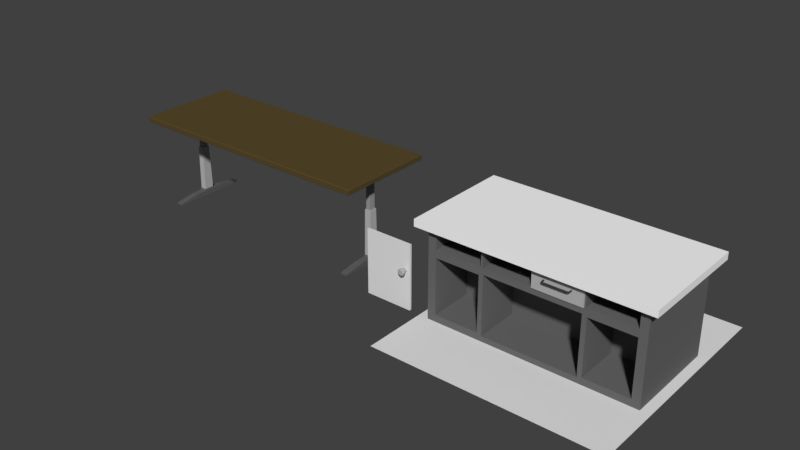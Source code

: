 # Source: Furniture.blend  (saved by Blender 2.78.0; exported with 4.5.12 LTS)
import bpy
from mathutils import Matrix  # noqa: F401  (used for matrix-valued properties, if any)

bpy.ops.wm.read_factory_settings(use_empty=True)
scene = bpy.context.scene
scene.name = 'Scene'

# ---- collections
col_collection_1 = bpy.data.collections.new('Collection 1'); scene.collection.children.link(col_collection_1)

# ---- materials (node trees are filled in below, after node groups)
mat_drawerinteriormat = bpy.data.materials.new('DrawerInteriorMat')
mat_drawerinteriormat.alpha_threshold = 0.0
mat_drawerinteriormat.use_transparent_shadow = False
mat_drawerinteriormat.roughness = 0.5
mat_drawerexteriormat = bpy.data.materials.new('DrawerExteriorMat')
mat_drawerexteriormat.alpha_threshold = 0.0
mat_drawerexteriormat.use_transparent_shadow = False
mat_drawerexteriormat.diffuse_color = (0.448, 0.448, 0.448, 1.0)
mat_drawerexteriormat.roughness = 0.5
mat_drawerhandlemat = bpy.data.materials.new('DrawerHandleMat')
mat_drawerhandlemat.alpha_threshold = 0.0
mat_drawerhandlemat.use_transparent_shadow = False
mat_drawerhandlemat.diffuse_color = (0.04696, 0.04696, 0.04696, 1.0)
mat_drawerhandlemat.roughness = 0.5
mat_cabinetdoormat = bpy.data.materials.new('CabinetDoorMat')
mat_cabinetdoormat.alpha_threshold = 0.0
mat_cabinetdoormat.use_transparent_shadow = False
mat_cabinetdoormat.roughness = 0.5
mat_cabinethandlemat = bpy.data.materials.new('CabinetHandleMat')
mat_cabinethandlemat.alpha_threshold = 0.0
mat_cabinethandlemat.use_transparent_shadow = False
mat_cabinethandlemat.diffuse_color = (0.4575, 0.4575, 0.4575, 1.0)
mat_cabinethandlemat.roughness = 0.5
mat_labtabletopmat = bpy.data.materials.new('LabTableTopMat')
mat_labtabletopmat.alpha_threshold = 0.0
mat_labtabletopmat.use_transparent_shadow = False
mat_labtabletopmat.diffuse_color = (0.9849, 0.9849, 0.9849, 1.0)
mat_labtabletopmat.roughness = 0.5
mat_labtabletopmat.specular_intensity = 0.0625
mat_labtablebottommat = bpy.data.materials.new('LabTableBottomMat')
mat_labtablebottommat.alpha_threshold = 0.0
mat_labtablebottommat.use_transparent_shadow = False
mat_labtablebottommat.diffuse_color = (0.1424, 0.1424, 0.1424, 1.0)
mat_labtablebottommat.roughness = 0.5
mat_tablelegbasemat = bpy.data.materials.new('TableLegBaseMat')
mat_tablelegbasemat.alpha_threshold = 0.0
mat_tablelegbasemat.use_transparent_shadow = False
mat_tablelegbasemat.diffuse_color = (0.477, 0.477, 0.477, 1.0)
mat_tablelegbasemat.roughness = 0.5
mat_tableleffeetmat = bpy.data.materials.new('TableLefFeetMat')
mat_tableleffeetmat.alpha_threshold = 0.0
mat_tableleffeetmat.use_transparent_shadow = False
mat_tableleffeetmat.diffuse_color = (0.1193, 0.1193, 0.1193, 1.0)
mat_tableleffeetmat.roughness = 0.5
mat_tabletopmat = bpy.data.materials.new('TabletopMat')
mat_tabletopmat.alpha_threshold = 0.0
mat_tabletopmat.use_transparent_shadow = False
mat_tabletopmat.diffuse_color = (0.0985, 0.06835, 0.02443, 1.0)
mat_tabletopmat.roughness = 0.5
mat_tablemetalbarmat = bpy.data.materials.new('TableMetalBarMat')
mat_tablemetalbarmat.alpha_threshold = 0.0
mat_tablemetalbarmat.use_transparent_shadow = False
mat_tablemetalbarmat.diffuse_color = (0.3264, 0.3264, 0.3264, 1.0)
mat_tablemetalbarmat.roughness = 0.5
mat_material = bpy.data.materials.new('Material')
mat_material.alpha_threshold = 0.0
mat_material.use_transparent_shadow = False
mat_material.roughness = 0.5
mat_material.line_color = (0.0, 0.0, 0.0, 1.0)

# ---- material node trees

# ---- world
world_world = bpy.data.worlds.new('World'); scene.world = world_world
world_world.color = (0.05088, 0.05088, 0.05088)
world_world.use_sun_shadow = False
world_world.sun_shadow_jitter_overblur = 0.0
world_world.cycles.sampling_method = 'MANUAL'

# ---- meshes
me_cube_006 = bpy.data.meshes.new('Cube.006')
me_cube_006.from_pydata([(0.2043, -0.351, -0.005503), (0.2043, -0.351, 0.1315), (0.2043, 0.006437, -0.005503), (0.2043, 0.006437, 0.1315), (0.2043, -0.3643, -0.005503), (0.2043, -0.3643, 0.1315), (0.2043, -0.351, 0.1418), (0.2043, -0.3643, 0.1418), (0.2123, -0.351, -0.005503), (0.2123, -0.351, 0.1315), (0.2123, -0.3643, -0.005503), (0.2123, -0.3643, 0.1315), (0.2123, -0.351, 0.1418), (0.2123, -0.3643, 0.1418), (0.1925, -0.3394, 0.1315), (0.1925, -0.005178, 0.1315), (0.1925, -0.3394, 0.00301), (0.1925, -0.005178, 0.00301), (0.1109, -0.3828, 0.0863), (0.1109, -0.3612, 0.0863), (0.1153, -0.3828, 0.08814), (0.1153, -0.3612, 0.08814), (0.1171, -0.3828, 0.09257), (0.1171, -0.3612, 0.09257), (0.1153, -0.3828, 0.097), (0.1153, -0.3612, 0.097), (0.1109, -0.3828, 0.09884), (0.1109, -0.3612, 0.09884), (0.1064, -0.3828, 0.097), (0.1064, -0.3612, 0.097), (0.1046, -0.3828, 0.09257), (0.1046, -0.3612, 0.09257), (0.1064, -0.3828, 0.08814), (0.1064, -0.3612, 0.08814), (0.09847, -0.3996, 0.0863), (0.09847, -0.4041, 0.08814), (0.09847, -0.4059, 0.09257), (0.09847, -0.4041, 0.097), (0.09847, -0.3996, 0.09884), (0.09847, -0.3952, 0.097), (0.09847, -0.3934, 0.09257), (0.09847, -0.3952, 0.08814), (0.1102, -0.3907, 0.09884), (0.1146, -0.3922, 0.097), (0.1061, -0.3893, 0.08814), (0.1044, -0.3887, 0.09257), (0.1164, -0.3928, 0.09257), (0.1146, -0.3922, 0.08814), (0.1061, -0.3893, 0.097), (0.1102, -0.3907, 0.0863), (0.1061, -0.3975, 0.09884), (0.1037, -0.3936, 0.08814), (0.1093, -0.4029, 0.09257), (0.1037, -0.3936, 0.097), (0.1061, -0.3975, 0.0863), (0.1084, -0.4013, 0.097), (0.1027, -0.3921, 0.09257), (0.1084, -0.4013, 0.08814), (-0.2043, -0.351, -0.005503), (-0.2043, -0.351, 0.1315), (-0.2043, 0.006437, -0.005503), (-0.2043, 0.006437, 0.1315), (-0.2043, -0.3643, -0.005503), (-0.2043, -0.3643, 0.1315), (-0.2043, -0.351, 0.1418), (-0.2043, -0.3643, 0.1418), (-0.2123, -0.351, -0.005503), (-0.2123, -0.351, 0.1315), (-0.2123, -0.3643, -0.005503), (-0.2123, -0.3643, 0.1315), (-0.2123, -0.351, 0.1418), (-0.2123, -0.3643, 0.1418), (-0.1925, -0.3394, 0.1315), (-0.1925, -0.005178, 0.1315), (-0.1925, -0.3394, 0.00301), (-0.1925, -0.005178, 0.00301), (-0.1109, -0.3828, 0.0863), (-0.1109, -0.3612, 0.0863), (-0.1153, -0.3828, 0.08814), (-0.1153, -0.3612, 0.08814), (-0.1171, -0.3828, 0.09257), (-0.1171, -0.3612, 0.09257), (-0.1153, -0.3828, 0.097), (-0.1153, -0.3612, 0.097), (-0.1109, -0.3828, 0.09884), (-0.1109, -0.3612, 0.09884), (-0.1064, -0.3828, 0.097), (-0.1064, -0.3612, 0.097), (-0.1046, -0.3828, 0.09257), (-0.1046, -0.3612, 0.09257), (-0.1064, -0.3828, 0.08814), (-0.1064, -0.3612, 0.08814), (-0.09847, -0.3996, 0.0863), (-0.09847, -0.4041, 0.08814), (-0.09847, -0.4059, 0.09257), (-0.09847, -0.4041, 0.097), (-0.09847, -0.3996, 0.09884), (-0.09847, -0.3952, 0.097), (-0.09847, -0.3934, 0.09257), (-0.09847, -0.3952, 0.08814), (-0.1102, -0.3907, 0.09884), (-0.1146, -0.3922, 0.097), (-0.1061, -0.3893, 0.08814), (-0.1044, -0.3887, 0.09257), (-0.1164, -0.3928, 0.09257), (-0.1146, -0.3922, 0.08814), (-0.1061, -0.3893, 0.097), (-0.1102, -0.3907, 0.0863), (-0.1061, -0.3975, 0.09884), (-0.1037, -0.3936, 0.08814), (-0.1093, -0.4029, 0.09257), (-0.1037, -0.3936, 0.097), (-0.1061, -0.3975, 0.0863), (-0.1084, -0.4013, 0.097), (-0.1027, -0.3921, 0.09257), (-0.1084, -0.4013, 0.08814)], [], [(61, 73, 15, 3), (2, 3, 1, 0), (2, 60, 61, 3), (62, 4, 5, 63), (6, 7, 13, 12), (7, 5, 11, 13), (64, 65, 7, 6), (7, 65, 63, 5), (4, 62, 58, 0), (0, 58, 60, 2), (14, 72, 59, 1), (11, 9, 12, 13), (8, 9, 11, 10), (4, 0, 8, 10), (5, 4, 10, 11), (0, 1, 9, 8), (1, 6, 12, 9), (73, 75, 17, 15), (1, 3, 15, 14), (75, 74, 16, 17), (16, 74, 72, 14), (92, 34, 35, 93), (14, 15, 17, 16), (18, 19, 21, 20), (20, 21, 23, 22), (22, 23, 25, 24), (24, 25, 27, 26), (26, 27, 29, 28), (28, 29, 31, 30), (30, 31, 33, 32), (32, 33, 19, 18), (55, 50, 38, 37), (56, 51, 41, 40), (57, 52, 36, 35), (50, 53, 39, 38), (51, 54, 34, 41), (54, 57, 35, 34), (52, 55, 37, 36), (53, 56, 40, 39), (99, 41, 34, 92), (97, 39, 40, 98), (95, 37, 38, 96), (93, 35, 36, 94), (98, 40, 41, 99), (96, 38, 39, 97), (94, 36, 37, 95), (28, 30, 45, 48), (22, 24, 43, 46), (18, 20, 47, 49), (32, 18, 49, 44), (26, 28, 48, 42), (20, 22, 46, 47), (30, 32, 44, 45), (24, 26, 42, 43), (48, 45, 56, 53), (46, 43, 55, 52), (49, 47, 57, 54), (44, 49, 54, 51), (42, 48, 53, 50), (47, 46, 52, 57), (45, 44, 51, 56), (43, 42, 50, 55), (60, 58, 59, 61), (64, 70, 71, 65), (65, 71, 69, 63), (69, 71, 70, 67), (66, 68, 69, 67), (62, 68, 66, 58), (63, 69, 68, 62), (58, 66, 67, 59), (59, 67, 70, 64), (59, 72, 73, 61), (72, 74, 75, 73), (76, 78, 79, 77), (78, 80, 81, 79), (80, 82, 83, 81), (82, 84, 85, 83), (84, 86, 87, 85), (86, 88, 89, 87), (88, 90, 91, 89), (90, 76, 77, 91), (113, 95, 96, 108), (114, 98, 99, 109), (115, 93, 94, 110), (108, 96, 97, 111), (109, 99, 92, 112), (112, 92, 93, 115), (110, 94, 95, 113), (111, 97, 98, 114), (86, 106, 103, 88), (80, 104, 101, 82), (76, 107, 105, 78), (90, 102, 107, 76), (84, 100, 106, 86), (78, 105, 104, 80), (88, 103, 102, 90), (82, 101, 100, 84), (106, 111, 114, 103), (104, 110, 113, 101), (107, 112, 115, 105), (102, 109, 112, 107), (100, 108, 111, 106), (105, 115, 110, 104), (103, 114, 109, 102), (101, 113, 108, 100), (59, 64, 6, 1)])
me_cube_006.polygons.foreach_set('material_index', [0, 0, 0, 1, 1, 1, 1, 1, 1, 0, 0, 1, 1, 1, 1, 1, 1, 0, 0, 0, 0, 2, 0, 2, 2, 2, 2, 2, 2, 2, 2, 2, 2, 2, 2, 2, 2, 2, 2, 2, 2, 2, 2, 2, 2, 2, 2, 2, 2, 2, 2, 2, 2, 2, 2, 2, 2, 2, 2, 2, 2, 2, 0, 1, 1, 1, 1, 1, 1, 1, 1, 0, 0, 2, 2, 2, 2, 2, 2, 2, 2, 2, 2, 2, 2, 2, 2, 2, 2, 2, 2, 2, 2, 2, 2, 2, 2, 2, 2, 2, 2, 2, 2, 2, 2, 1])
me_cube_006.materials.append(mat_drawerinteriormat)
me_cube_006.materials.append(mat_drawerexteriormat)
me_cube_006.materials.append(mat_drawerhandlemat)
me_cube_006.use_remesh_preserve_volume = False
me_cube_006.use_remesh_preserve_attributes = False
me_cube_006.use_mirror_vertex_groups = False
me_cube_006.update()
me_cube_004 = bpy.data.meshes.new('Cube.004')
me_cube_004.from_pydata([(0.0009462, -0.01003, -0.0007624), (0.0009462, -0.01003, 0.5735), (0.0009462, 0.01062, -0.0007624), (0.0009462, 0.01062, 0.5735), (0.4246, -0.01003, -0.0007624), (0.4246, -0.01003, 0.5735), (0.4246, 0.01062, -0.0007624), (0.4246, 0.01062, 0.5735), (0.38, -0.04867, 0.3148), (0.38, -0.04668, 0.3267), (0.38, -0.007615, 0.3267), (0.393, -0.04668, 0.3322), (0.393, -0.007615, 0.3322), (0.3984, -0.04668, 0.3452), (0.3984, -0.007615, 0.3452), (0.393, -0.04668, 0.3582), (0.393, -0.007615, 0.3582), (0.38, -0.04668, 0.3637), (0.38, -0.007615, 0.3637), (0.3669, -0.04668, 0.3582), (0.3669, -0.007615, 0.3582), (0.3615, -0.04668, 0.3452), (0.3615, -0.007615, 0.3452), (0.3669, -0.04668, 0.3322), (0.3669, -0.007615, 0.3322), (0.4015, -0.04867, 0.3237), (0.4104, -0.04867, 0.3452), (0.4015, -0.04867, 0.3667), (0.38, -0.04867, 0.3756), (0.3585, -0.04867, 0.3667), (0.3496, -0.04867, 0.3452), (0.3585, -0.04867, 0.3237), (0.38, -0.06489, 0.3148), (0.4015, -0.06489, 0.3237), (0.4104, -0.06489, 0.3452), (0.4015, -0.06489, 0.3667), (0.38, -0.06489, 0.3756), (0.3585, -0.06489, 0.3667), (0.3496, -0.06489, 0.3452), (0.3585, -0.06489, 0.3237), (0.38, -0.06959, 0.322), (0.3964, -0.06959, 0.3288), (0.4032, -0.06959, 0.3452), (0.3964, -0.06959, 0.3616), (0.38, -0.06959, 0.3684), (0.3636, -0.06959, 0.3616), (0.3568, -0.06959, 0.3452), (0.3636, -0.06959, 0.3288), (0.38, -0.06959, 0.3452)], [], [(0, 1, 3, 2), (2, 3, 7, 6), (6, 7, 5, 4), (4, 5, 1, 0), (2, 6, 4, 0), (7, 3, 1, 5), (13, 15, 27, 26), (9, 10, 12, 11), (11, 13, 26, 25), (11, 12, 14, 13), (15, 17, 28, 27), (13, 14, 16, 15), (17, 19, 29, 28), (15, 16, 18, 17), (23, 9, 8, 31), (17, 18, 20, 19), (19, 21, 30, 29), (19, 20, 22, 21), (21, 23, 31, 30), (21, 22, 24, 23), (9, 11, 25, 8), (23, 24, 10, 9), (27, 28, 36, 35), (30, 31, 39, 38), (28, 29, 37, 36), (29, 30, 38, 37), (8, 25, 33, 32), (25, 26, 34, 33), (31, 8, 32, 39), (26, 27, 35, 34), (32, 33, 41, 40), (34, 35, 43, 42), (36, 37, 45, 44), (38, 39, 47, 46), (33, 34, 42, 41), (35, 36, 44, 43), (37, 38, 46, 45), (39, 32, 40, 47), (43, 44, 48), (45, 46, 48), (47, 40, 48), (40, 41, 48), (42, 43, 48), (44, 45, 48), (46, 47, 48), (41, 42, 48)])
me_cube_004.polygons.foreach_set('material_index', [0, 0, 0, 0, 0, 0, 1, 1, 1, 1, 1, 1, 1, 1, 1, 1, 1, 1, 1, 1, 1, 1, 1, 1, 1, 1, 1, 1, 1, 1, 1, 1, 1, 1, 1, 1, 1, 1, 1, 1, 1, 1, 1, 1, 1, 1])
me_cube_004.materials.append(mat_cabinetdoormat)
me_cube_004.materials.append(mat_cabinethandlemat)
me_cube_004.use_remesh_preserve_volume = False
me_cube_004.use_remesh_preserve_attributes = False
me_cube_004.use_mirror_vertex_groups = False
me_cube_004.update()
me_cube_003 = bpy.data.meshes.new('Cube.003')
me_cube_003.from_pydata([(0.9154, -0.4292, 0.0003183), (0.9154, -0.4292, 0.8056), (0.9154, 0.4292, 0.0003183), (0.9154, 0.4292, 0.8056), (0.9981, -0.5028, 0.7986), (0.9981, -0.5028, 0.8611), (0.9981, 0.5028, 0.7986), (0.9981, 0.5028, 0.8611), (0.9154, 0.4292, 0.6115), (0.9154, 0.4292, 0.5688), (0.9154, -0.4292, 0.6115), (0.9154, -0.4292, 0.5688), (0.9154, 0.4292, 0.7763), (0.9154, -0.4292, 0.7763), (0.9154, 0.4292, 0.04856), (0.9154, -0.4292, 0.04856), (0.855, 0.4292, 0.8056), (0.855, -0.4292, 0.0003183), (0.855, 0.4292, 0.5688), (0.855, 0.4292, 0.6115), (0.855, 0.4292, 0.7763), (0.855, 0.4292, 0.04856), (0.855, 0.4292, 0.0003183), (0.855, -0.4292, 0.8056), (0.855, -0.4292, 0.5688), (0.855, -0.4292, 0.6115), (0.855, -0.4292, 0.7763), (0.855, -0.4292, 0.04856), (0.413, 0.4292, 0.0003183), (0.4276, -0.4292, 0.8056), (0.413, -0.4292, 0.5688), (0.4276, -0.4292, 0.6115), (0.4276, -0.4292, 0.7763), (0.413, -0.4292, 0.04856), (0.4276, 0.4292, 0.8056), (0.413, -0.4292, 0.0003183), (0.413, 0.4292, 0.5688), (0.4276, 0.4292, 0.6115), (0.4276, 0.4292, 0.7763), (0.413, 0.4292, 0.04856), (0.4202, -0.4292, 0.6216), (0.007465, -0.4292, 0.6216), (0.4202, -0.4292, 0.7663), (0.007465, -0.4292, 0.7663), (0.007465, 0.4292, 0.6216), (0.4202, 0.4292, 0.6216), (0.007465, 0.4292, 0.7663), (0.4202, 0.4292, 0.7663), (0.8454, 0.4292, 0.6223), (0.8454, 0.4292, 0.7655), (0.8454, -0.4292, 0.6223), (0.8454, -0.4292, 0.7655), (0.4372, -0.4292, 0.6223), (0.4372, -0.4292, 0.7655), (0.4372, 0.4292, 0.6223), (0.4372, 0.4292, 0.7655), (0.4202, -0.07256, 0.6216), (0.007465, -0.07256, 0.6216), (0.4202, -0.07256, 0.7663), (0.007465, -0.07256, 0.7663), (0.8454, -0.07256, 0.6223), (0.8454, -0.07256, 0.7655), (0.4372, -0.07256, 0.6223), (0.4372, -0.07256, 0.7655), (0.007465, 0.07062, 0.6216), (0.4202, 0.07062, 0.6216), (0.007465, 0.07062, 0.7663), (0.4202, 0.07062, 0.7663), (0.4372, 0.07062, 0.6223), (0.8454, 0.07062, 0.6223), (0.4372, 0.07062, 0.7655), (0.8454, 0.07062, 0.7655), (0.413, -0.02577, 0.5688), (0.413, -0.02577, 0.04856), (0.413, 0.02044, 0.5688), (0.413, 0.02044, 0.04856), (0.452, 0.4292, 0.5555), (0.8441, 0.4292, 0.5555), (0.452, 0.4292, 0.0619), (0.8441, 0.4292, 0.0619), (0.8441, -0.4292, 0.5555), (0.8441, -0.4292, 0.0619), (0.452, -0.4292, 0.5555), (0.452, -0.4292, 0.0619), (0.452, 0.02056, 0.5555), (0.8441, 0.02056, 0.5555), (0.452, 0.02056, 0.0619), (0.8441, 0.02056, 0.0619), (0.8441, -0.0254, 0.5555), (0.8441, -0.0254, 0.0619), (0.452, -0.0254, 0.5555), (0.452, -0.0254, 0.0619), (-0.9154, -0.4292, 0.0003183), (-0.9154, -0.4292, 0.8056), (-0.9154, 0.4292, 0.0003183), (-0.9154, 0.4292, 0.8056), (-0.9981, -0.5028, 0.7986), (-0.9981, -0.5028, 0.8611), (-0.9981, 0.5028, 0.7986), (-0.9981, 0.5028, 0.8611), (-0.9154, 0.4292, 0.6115), (-0.9154, 0.4292, 0.5688), (-0.9154, -0.4292, 0.6115), (-0.9154, -0.4292, 0.5688), (-0.9154, 0.4292, 0.7763), (-0.9154, -0.4292, 0.7763), (-0.9154, 0.4292, 0.04856), (-0.9154, -0.4292, 0.04856), (-0.855, 0.4292, 0.8056), (-0.855, -0.4292, 0.0003183), (-0.855, 0.4292, 0.5688), (-0.855, 0.4292, 0.6115), (-0.855, 0.4292, 0.7763), (-0.855, 0.4292, 0.04856), (-0.855, 0.4292, 0.0003183), (-0.855, -0.4292, 0.8056), (-0.855, -0.4292, 0.5688), (-0.855, -0.4292, 0.6115), (-0.855, -0.4292, 0.7763), (-0.855, -0.4292, 0.04856), (-0.413, 0.4292, 0.0003183), (0.0, 0.4292, 0.0003183), (-0.4276, -0.4292, 0.8056), (0.0, -0.4292, 0.8056), (-0.413, -0.4292, 0.5688), (0.0, -0.4292, 0.5688), (-0.4276, -0.4292, 0.6115), (0.0, -0.4292, 0.6115), (-0.4276, -0.4292, 0.7763), (0.0, -0.4292, 0.7763), (-0.413, -0.4292, 0.04856), (0.0, -0.4292, 0.04856), (0.0, 0.4292, 0.8056), (-0.4276, 0.4292, 0.8056), (0.0, -0.4292, 0.0003183), (-0.413, -0.4292, 0.0003183), (0.0, 0.4292, 0.5688), (-0.413, 0.4292, 0.5688), (0.0, 0.4292, 0.6115), (-0.4276, 0.4292, 0.6115), (0.0, 0.4292, 0.7763), (-0.4276, 0.4292, 0.7763), (0.0, 0.4292, 0.04856), (-0.413, 0.4292, 0.04856), (-0.4202, -0.4292, 0.6216), (-0.007465, -0.4292, 0.6216), (-0.4202, -0.4292, 0.7663), (-0.007465, -0.4292, 0.7663), (-0.007465, 0.4292, 0.6216), (-0.4202, 0.4292, 0.6216), (-0.007465, 0.4292, 0.7663), (-0.4202, 0.4292, 0.7663), (-0.8454, 0.4292, 0.6223), (-0.8454, 0.4292, 0.7655), (-0.8454, -0.4292, 0.6223), (-0.8454, -0.4292, 0.7655), (-0.4372, -0.4292, 0.6223), (-0.4372, -0.4292, 0.7655), (-0.4372, 0.4292, 0.6223), (-0.4372, 0.4292, 0.7655), (-0.4202, -0.07256, 0.6216), (-0.007465, -0.07256, 0.6216), (-0.4202, -0.07256, 0.7663), (-0.007465, -0.07256, 0.7663), (-0.8454, -0.07256, 0.6223), (-0.8454, -0.07256, 0.7655), (-0.4372, -0.07256, 0.6223), (-0.4372, -0.07256, 0.7655), (-0.007465, 0.07062, 0.6216), (-0.4202, 0.07062, 0.6216), (-0.007465, 0.07062, 0.7663), (-0.4202, 0.07062, 0.7663), (-0.4372, 0.07062, 0.6223), (-0.8454, 0.07062, 0.6223), (-0.4372, 0.07062, 0.7655), (-0.8454, 0.07062, 0.7655), (-0.413, -0.02577, 0.5688), (0.0, -0.02577, 0.5688), (-0.413, -0.02577, 0.04856), (0.0, -0.02577, 0.04856), (0.0, 0.02044, 0.5688), (-0.413, 0.02044, 0.5688), (0.0, 0.02044, 0.04856), (-0.413, 0.02044, 0.04856), (-0.452, 0.4292, 0.5555), (-0.8441, 0.4292, 0.5555), (-0.452, 0.4292, 0.0619), (-0.8441, 0.4292, 0.0619), (-0.8441, -0.4292, 0.5555), (-0.8441, -0.4292, 0.0619), (-0.452, -0.4292, 0.5555), (-0.452, -0.4292, 0.0619), (-0.452, 0.02056, 0.5555), (-0.8441, 0.02056, 0.5555), (-0.452, 0.02056, 0.0619), (-0.8441, 0.02056, 0.0619), (-0.8441, -0.0254, 0.5555), (-0.8441, -0.0254, 0.0619), (-0.452, -0.0254, 0.5555), (-0.452, -0.0254, 0.0619)], [], [(20, 16, 3, 12), (12, 3, 1, 13), (22, 2, 0, 17), (6, 7, 5, 4), (96, 4, 5, 97), (14, 9, 11, 15), (9, 8, 10, 11), (21, 18, 9, 14), (18, 19, 8, 9), (8, 12, 13, 10), (19, 20, 12, 8), (22, 21, 14, 2), (2, 14, 15, 0), (13, 1, 23, 26), (3, 16, 23, 1), (15, 11, 24, 27), (11, 10, 25, 24), (10, 13, 26, 25), (0, 15, 27, 17), (28, 39, 21, 22), (37, 38, 55, 54), (36, 37, 19, 18), (30, 33, 83, 82), (28, 22, 17, 35), (38, 34, 16, 20), (140, 132, 34, 38), (121, 28, 35, 134), (136, 36, 74, 180), (136, 138, 37, 36), (38, 37, 45, 47), (121, 142, 39, 28), (26, 23, 29, 32), (32, 29, 123, 129), (16, 34, 29, 23), (34, 132, 123, 29), (21, 39, 78, 79), (30, 125, 177, 72), (24, 25, 31, 30), (30, 31, 127, 125), (32, 31, 52, 53), (31, 32, 42, 40), (17, 27, 33, 35), (35, 33, 131, 134), (4, 96, 98, 6), (6, 98, 99, 7), (55, 49, 71, 70), (42, 43, 59, 58), (140, 38, 47, 46), (129, 127, 41, 43), (138, 140, 46, 44), (37, 138, 44, 45), (32, 129, 43, 42), (127, 31, 40, 41), (49, 48, 69, 71), (53, 52, 62, 63), (25, 26, 51, 50), (19, 37, 54, 48), (26, 32, 53, 51), (31, 25, 50, 52), (20, 19, 48, 49), (38, 20, 49, 55), (56, 58, 59, 57), (60, 61, 63, 62), (51, 53, 63, 61), (40, 42, 58, 56), (41, 40, 56, 57), (52, 50, 60, 62), (50, 51, 61, 60), (43, 41, 57, 59), (64, 66, 67, 65), (68, 70, 71, 69), (44, 46, 66, 64), (45, 44, 64, 65), (54, 55, 70, 68), (48, 54, 68, 69), (47, 45, 65, 67), (46, 47, 67, 66), (182, 180, 74, 75), (73, 72, 177, 179), (33, 30, 72, 73), (36, 39, 75, 74), (39, 142, 182, 75), (131, 33, 73, 179), (82, 83, 91, 90), (76, 77, 85, 84), (39, 36, 76, 78), (27, 24, 80, 81), (33, 27, 81, 83), (18, 21, 79, 77), (24, 30, 82, 80), (36, 18, 77, 76), (86, 84, 85, 87), (89, 88, 90, 91), (83, 81, 89, 91), (77, 79, 87, 85), (79, 78, 86, 87), (78, 76, 84, 86), (80, 82, 90, 88), (81, 80, 88, 89), (112, 104, 95, 108), (104, 105, 93, 95), (114, 109, 92, 94), (98, 96, 97, 99), (106, 107, 103, 101), (101, 103, 102, 100), (113, 106, 101, 110), (110, 101, 100, 111), (100, 102, 105, 104), (111, 100, 104, 112), (114, 94, 106, 113), (94, 92, 107, 106), (105, 118, 115, 93), (95, 93, 115, 108), (107, 119, 116, 103), (103, 116, 117, 102), (102, 117, 118, 105), (92, 109, 119, 107), (120, 114, 113, 143), (139, 158, 159, 141), (137, 110, 111, 139), (124, 190, 191, 130), (120, 135, 109, 114), (141, 112, 108, 133), (140, 141, 133, 132), (121, 134, 135, 120), (136, 180, 181, 137), (136, 137, 139, 138), (141, 151, 149, 139), (121, 120, 143, 142), (118, 128, 122, 115), (128, 129, 123, 122), (108, 115, 122, 133), (133, 122, 123, 132), (113, 187, 186, 143), (124, 176, 177, 125), (116, 124, 126, 117), (124, 125, 127, 126), (128, 157, 156, 126), (126, 144, 146, 128), (109, 135, 130, 119), (135, 134, 131, 130), (159, 174, 175, 153), (146, 162, 163, 147), (140, 150, 151, 141), (129, 147, 145, 127), (138, 148, 150, 140), (139, 149, 148, 138), (128, 146, 147, 129), (127, 145, 144, 126), (153, 175, 173, 152), (157, 167, 166, 156), (117, 154, 155, 118), (111, 152, 158, 139), (118, 155, 157, 128), (126, 156, 154, 117), (112, 153, 152, 111), (141, 159, 153, 112), (160, 161, 163, 162), (164, 166, 167, 165), (155, 165, 167, 157), (144, 160, 162, 146), (145, 161, 160, 144), (156, 166, 164, 154), (154, 164, 165, 155), (147, 163, 161, 145), (168, 169, 171, 170), (172, 173, 175, 174), (148, 168, 170, 150), (149, 169, 168, 148), (158, 172, 174, 159), (152, 173, 172, 158), (151, 171, 169, 149), (150, 170, 171, 151), (182, 183, 181, 180), (178, 179, 177, 176), (130, 178, 176, 124), (137, 181, 183, 143), (143, 183, 182, 142), (131, 179, 178, 130), (190, 198, 199, 191), (184, 192, 193, 185), (143, 186, 184, 137), (119, 189, 188, 116), (130, 191, 189, 119), (110, 185, 187, 113), (116, 188, 190, 124), (137, 184, 185, 110), (194, 195, 193, 192), (197, 199, 198, 196), (191, 199, 197, 189), (185, 193, 195, 187), (187, 195, 194, 186), (186, 194, 192, 184), (188, 196, 198, 190), (189, 197, 196, 188), (99, 97, 5, 7)])
me_cube_003.polygons.foreach_set('material_index', [1, 1, 1, 0, 0, 1, 1, 1, 1, 1, 1, 1, 1, 1, 1, 1, 1, 1, 1, 1, 1, 1, 1, 1, 1, 1, 1, 1, 1, 1, 1, 1, 1, 1, 1, 1, 1, 1, 1, 1, 1, 1, 1, 0, 0, 1, 1, 1, 1, 1, 1, 1, 1, 1, 1, 1, 1, 1, 1, 1, 1, 1, 1, 1, 1, 1, 1, 1, 1, 1, 1, 1, 1, 1, 1, 1, 1, 1, 1, 1, 1, 1, 1, 1, 1, 1, 1, 1, 1, 1, 1, 1, 1, 1, 1, 1, 1, 1, 1, 1, 1, 1, 0, 1, 1, 1, 1, 1, 1, 1, 1, 1, 1, 1, 1, 1, 1, 1, 1, 1, 1, 1, 1, 1, 1, 1, 1, 1, 1, 1, 1, 1, 1, 1, 1, 1, 1, 1, 1, 1, 1, 1, 1, 1, 1, 1, 1, 1, 1, 1, 1, 1, 1, 1, 1, 1, 1, 1, 1, 1, 1, 1, 1, 1, 1, 1, 1, 1, 1, 1, 1, 1, 1, 1, 1, 1, 1, 1, 1, 1, 1, 1, 1, 1, 1, 1, 1, 1, 1, 1, 1, 1, 1, 1, 1, 0])
me_cube_003.materials.append(mat_labtabletopmat)
me_cube_003.materials.append(mat_labtablebottommat)
me_cube_003.use_remesh_preserve_volume = False
me_cube_003.use_remesh_preserve_attributes = False
me_cube_003.use_mirror_vertex_groups = False
me_cube_003.update()
me_cube_002 = bpy.data.meshes.new('Cube.002')
me_cube_002.from_pydata([(0.9982, 0.05395, 0.04598), (1.001, 0.03601, 0.4794), (1.061, 0.05395, -0.0002123), (0.9982, 0.05395, -0.0002123), (1.061, 0.05395, 0.04598), (1.059, 0.03601, 0.4794), (0.9982, 0.3431, 0.01363), (1.061, 0.3431, -0.0002123), (0.9982, 0.3431, -0.0002123), (1.061, 0.3431, 0.01363), (1.001, 0.04523, 0.06152), (1.059, 0.04523, 0.06152), (0.9982, 0.1552, -0.0002123), (1.061, 0.1552, -0.0002123), (1.061, 0.1552, 0.04161), (0.9982, 0.1552, 0.04161), (-0.9982, 0.05395, 0.04598), (-1.001, 0.03601, 0.4794), (-1.061, 0.05395, -0.0002123), (-0.9982, 0.05395, -0.0002123), (-1.061, 0.05395, 0.04598), (-1.059, 0.03601, 0.4794), (-0.9982, 0.3431, 0.01363), (-1.061, 0.3431, -0.0002123), (-0.9982, 0.3431, -0.0002123), (-1.061, 0.3431, 0.01363), (-1.001, 0.04523, 0.06152), (-1.059, 0.04523, 0.06152), (-0.9982, 0.1552, -0.0002123), (-1.061, 0.1552, -0.0002123), (-1.061, 0.1552, 0.04161), (-0.9982, 0.1552, 0.04161), (1.061, 0.0, -0.0002123), (0.9982, 0.0, -0.0002123), (0.9982, -0.05395, 0.04598), (1.001, -0.03601, 0.4794), (1.061, -0.05395, -0.0002123), (0.9982, -0.05395, -0.0002123), (1.061, -0.05395, 0.04598), (1.059, -0.03601, 0.4794), (0.9982, 0.0, 0.04598), (1.001, 0.0, 0.4794), (1.061, 0.0, 0.04598), (1.059, 0.0, 0.4794), (0.9982, -0.3431, 0.01363), (1.061, -0.3431, -0.0002123), (0.9982, -0.3431, -0.0002123), (1.061, -0.3431, 0.01363), (1.001, -0.04523, 0.06152), (1.059, -0.04523, 0.06152), (1.059, 0.0, 0.06152), (1.001, 0.0, 0.06152), (0.9982, -0.1552, -0.0002123), (1.061, -0.1552, -0.0002123), (1.061, -0.1552, 0.04161), (0.9982, -0.1552, 0.04161), (-1.061, 0.0, -0.0002123), (-0.9982, 0.0, -0.0002123), (-0.9982, -0.05395, 0.04598), (-1.001, -0.03601, 0.4794), (-1.061, -0.05395, -0.0002123), (-0.9982, -0.05395, -0.0002123), (-1.061, -0.05395, 0.04598), (-1.059, -0.03601, 0.4794), (-0.9982, 0.0, 0.04598), (-1.001, 0.0, 0.4794), (-1.061, 0.0, 0.04598), (-1.059, 0.0, 0.4794), (-0.9982, -0.3431, 0.01363), (-1.061, -0.3431, -0.0002123), (-0.9982, -0.3431, -0.0002123), (-1.061, -0.3431, 0.01363), (-1.001, -0.04523, 0.06152), (-1.059, -0.04523, 0.06152), (-1.059, 0.0, 0.06152), (-1.001, 0.0, 0.06152), (-0.9982, -0.1552, -0.0002123), (-1.061, -0.1552, -0.0002123), (-1.061, -0.1552, 0.04161), (-0.9982, -0.1552, 0.04161)], [], [(51, 41, 1, 10), (10, 1, 5, 11), (3, 2, 32, 33), (13, 12, 8, 7), (4, 42, 32, 2), (5, 1, 41, 43), (40, 0, 3, 33), (11, 5, 43, 50), (6, 9, 7, 8), (15, 14, 9, 6), (14, 13, 7, 9), (12, 15, 6, 8), (4, 11, 50, 42), (0, 10, 11, 4), (40, 51, 10, 0), (3, 0, 15, 12), (4, 2, 13, 14), (0, 4, 14, 15), (2, 3, 12, 13), (75, 26, 17, 65), (26, 27, 21, 17), (19, 57, 56, 18), (29, 23, 24, 28), (20, 18, 56, 66), (21, 67, 65, 17), (64, 57, 19, 16), (27, 74, 67, 21), (22, 24, 23, 25), (31, 22, 25, 30), (30, 25, 23, 29), (28, 24, 22, 31), (20, 66, 74, 27), (16, 20, 27, 26), (64, 16, 26, 75), (19, 28, 31, 16), (20, 30, 29, 18), (16, 31, 30, 20), (18, 29, 28, 19), (51, 48, 35, 41), (48, 49, 39, 35), (37, 33, 32, 36), (53, 45, 46, 52), (38, 36, 32, 42), (39, 43, 41, 35), (40, 33, 37, 34), (49, 50, 43, 39), (44, 46, 45, 47), (55, 44, 47, 54), (54, 47, 45, 53), (52, 46, 44, 55), (38, 42, 50, 49), (34, 38, 49, 48), (40, 34, 48, 51), (37, 52, 55, 34), (38, 54, 53, 36), (34, 55, 54, 38), (36, 53, 52, 37), (75, 65, 59, 72), (72, 59, 63, 73), (61, 60, 56, 57), (77, 76, 70, 69), (62, 66, 56, 60), (63, 59, 65, 67), (64, 58, 61, 57), (73, 63, 67, 74), (68, 71, 69, 70), (79, 78, 71, 68), (78, 77, 69, 71), (76, 79, 68, 70), (62, 73, 74, 66), (58, 72, 73, 62), (64, 75, 72, 58), (61, 58, 79, 76), (62, 60, 77, 78), (58, 62, 78, 79), (60, 61, 76, 77)])
me_cube_002.polygons.foreach_set('material_index', [0, 0, 1, 1, 1, 0, 1, 0, 1, 1, 1, 1, 1, 1, 1, 1, 1, 1, 1, 0, 0, 1, 1, 1, 0, 1, 0, 1, 1, 1, 1, 1, 1, 1, 1, 1, 1, 1, 0, 0, 1, 1, 1, 0, 1, 0, 1, 1, 1, 1, 1, 1, 1, 1, 1, 1, 1, 0, 0, 1, 1, 1, 0, 1, 0, 1, 1, 1, 1, 1, 1, 1, 1, 1, 1, 1])
me_cube_002.materials.append(mat_tablelegbasemat)
me_cube_002.materials.append(mat_tableleffeetmat)
me_cube_002.use_remesh_preserve_volume = False
me_cube_002.use_remesh_preserve_attributes = False
me_cube_002.use_mirror_vertex_groups = False
me_cube_002.update()
me_cube_001 = bpy.data.meshes.new('Cube.001')
me_cube_001.from_pydata([(1.008, 0.02757, -0.04153), (1.005, 0.03445, 0.000797), (1.051, 0.02757, -0.04153), (1.056, 0.03445, 0.000797), (1.008, 0.2639, -0.01728), (1.005, 0.2708, 0.0007204), (1.051, 0.2639, -0.01728), (1.056, 0.2708, 0.0007204), (1.056, 0.07141, 0.0002749), (1.005, 0.07141, 0.0002749), (1.008, 0.06453, -0.02365), (1.051, 0.06453, -0.02365), (1.008, 0.02757, -0.4097), (1.051, 0.02757, -0.4097), (0.9722, 0.02757, -0.02254), (0.9723, 0.03445, 0.0006229), (1.2, 0.4478, 0.05025), (1.204, 0.4524, 0.0456), (1.2, 0.4484, -4.777e-05), (1.204, 0.4524, 0.003988), (-1.008, 0.02757, -0.04153), (-1.005, 0.03445, 0.000797), (-1.051, 0.02757, -0.04153), (-1.056, 0.03445, 0.000797), (-1.008, 0.2639, -0.01728), (-1.005, 0.2708, 0.0007204), (-1.051, 0.2639, -0.01728), (-1.056, 0.2708, 0.0007204), (-1.056, 0.07141, 0.0002749), (-1.005, 0.07141, 0.0002749), (-1.008, 0.06453, -0.02365), (-1.051, 0.06453, -0.02365), (-1.008, 0.02757, -0.4097), (-1.051, 0.02757, -0.4097), (-0.9722, 0.02757, -0.02254), (-0.9723, 0.03445, 0.0006229), (0.0, 0.02757, -0.02068), (0.0, 0.03445, 0.002489), (-1.2, 0.4478, 0.05025), (-1.204, 0.4524, 0.0456), (0.0, 0.4478, 0.05025), (0.0, 0.4524, 0.0456), (-1.2, 0.4484, -4.777e-05), (-1.204, 0.4524, 0.003988), (0.0, 0.4524, 0.003988), (0.0, 0.4484, -4.777e-05), (1.008, -0.02757, -0.04153), (1.005, -0.03445, 0.000797), (1.051, -0.02757, -0.04153), (1.056, -0.03445, 0.000797), (1.008, -0.2639, -0.01728), (1.005, -0.2708, 0.0007204), (1.051, -0.2639, -0.01728), (1.056, -0.2708, 0.0007204), (1.008, 0.0, -0.04153), (1.005, 0.0, 0.000797), (1.051, 0.0, -0.04153), (1.056, 0.0, 0.000797), (1.056, -0.07141, 0.0002749), (1.005, -0.07141, 0.0002749), (1.008, -0.06453, -0.02365), (1.051, -0.06453, -0.02365), (1.008, -0.02757, -0.4097), (1.051, -0.02757, -0.4097), (1.008, 0.0, -0.4097), (1.051, 0.0, -0.4097), (0.9722, -0.02757, -0.02254), (0.9723, -0.03445, 0.0006229), (0.9722, 0.0, -0.02254), (0.9723, 0.0, 0.0006229), (1.2, -0.4478, 0.05025), (1.204, -0.4524, 0.0456), (1.204, 0.0, 0.0456), (1.2, 0.0, 0.05025), (1.2, -0.4484, -4.777e-05), (1.204, -0.4524, 0.003988), (1.2, 0.0, 0.0005515), (1.204, 0.0, 0.004592), (-1.008, -0.02757, -0.04153), (-1.005, -0.03445, 0.000797), (-1.051, -0.02757, -0.04153), (-1.056, -0.03445, 0.000797), (-1.008, -0.2639, -0.01728), (-1.005, -0.2708, 0.0007204), (-1.051, -0.2639, -0.01728), (-1.056, -0.2708, 0.0007204), (-1.008, 0.0, -0.04153), (-1.005, 0.0, 0.000797), (-1.051, 0.0, -0.04153), (-1.056, 0.0, 0.000797), (0.0, 0.0, 0.05025), (0.0, 0.0, 0.0005515), (-1.056, -0.07141, 0.0002749), (-1.005, -0.07141, 0.0002749), (-1.008, -0.06453, -0.02365), (-1.051, -0.06453, -0.02365), (-1.008, -0.02757, -0.4097), (-1.051, -0.02757, -0.4097), (-1.008, 0.0, -0.4097), (-1.051, 0.0, -0.4097), (-0.9722, -0.02757, -0.02254), (-0.9723, -0.03445, 0.0006229), (-0.9722, 0.0, -0.02254), (-0.9723, 0.0, 0.0006229), (0.0, -0.02757, -0.02068), (0.0, -0.03445, 0.002489), (0.0, 0.0, -0.02068), (0.0, 0.0, 0.002489), (-1.2, -0.4478, 0.05025), (-1.204, -0.4524, 0.0456), (-1.204, 0.0, 0.0456), (-1.2, 0.0, 0.05025), (0.0, -0.4478, 0.05025), (0.0, -0.4524, 0.0456), (-1.2, -0.4484, -4.777e-05), (-1.204, -0.4524, 0.003988), (-1.2, 0.0, 0.0005515), (-1.204, 0.0, 0.004592), (0.0, -0.4524, 0.003988), (0.0, -0.4484, -4.777e-05)], [], [(55, 1, 15, 69), (9, 8, 7, 5), (4, 5, 7, 6), (10, 9, 5, 4), (8, 11, 6, 7), (11, 10, 4, 6), (3, 1, 55, 57), (2, 56, 65, 13), (2, 3, 57, 56), (44, 41, 17, 19), (19, 17, 72, 77), (2, 0, 10, 11), (3, 2, 11, 8), (0, 1, 9, 10), (1, 3, 8, 9), (12, 13, 65, 64), (54, 0, 12, 64), (0, 2, 13, 12), (14, 68, 106, 36), (0, 54, 68, 14), (1, 0, 14, 15), (69, 15, 37, 107), (15, 14, 36, 37), (40, 16, 17, 41), (16, 73, 72, 17), (16, 40, 90, 73), (76, 18, 19, 77), (18, 45, 44, 19), (45, 18, 76, 91), (87, 103, 35, 21), (29, 25, 27, 28), (24, 26, 27, 25), (30, 24, 25, 29), (28, 27, 26, 31), (31, 26, 24, 30), (23, 89, 87, 21), (22, 33, 99, 88), (22, 88, 89, 23), (44, 43, 39, 41), (43, 117, 110, 39), (22, 31, 30, 20), (23, 28, 31, 22), (20, 30, 29, 21), (21, 29, 28, 23), (32, 98, 99, 33), (86, 98, 32, 20), (20, 32, 33, 22), (34, 36, 106, 102), (20, 34, 102, 86), (21, 35, 34, 20), (103, 107, 37, 35), (35, 37, 36, 34), (40, 41, 39, 38), (38, 39, 110, 111), (38, 111, 90, 40), (116, 117, 43, 42), (42, 43, 44, 45), (45, 91, 116, 42), (55, 69, 67, 47), (59, 51, 53, 58), (50, 52, 53, 51), (60, 50, 51, 59), (58, 53, 52, 61), (61, 52, 50, 60), (49, 57, 55, 47), (48, 63, 65, 56), (48, 56, 57, 49), (118, 75, 71, 113), (75, 77, 72, 71), (48, 61, 60, 46), (49, 58, 61, 48), (46, 60, 59, 47), (47, 59, 58, 49), (62, 64, 65, 63), (54, 64, 62, 46), (56, 65, 64, 54), (46, 62, 63, 48), (66, 104, 106, 68), (46, 66, 68, 54), (47, 67, 66, 46), (69, 107, 105, 67), (67, 105, 104, 66), (112, 113, 71, 70), (70, 71, 72, 73), (70, 73, 90, 112), (76, 77, 75, 74), (74, 75, 118, 119), (119, 91, 76, 74), (87, 79, 101, 103), (93, 92, 85, 83), (82, 83, 85, 84), (94, 93, 83, 82), (92, 95, 84, 85), (95, 94, 82, 84), (81, 79, 87, 89), (80, 88, 99, 97), (80, 81, 89, 88), (118, 113, 109, 115), (115, 109, 110, 117), (80, 78, 94, 95), (81, 80, 95, 92), (78, 79, 93, 94), (79, 81, 92, 93), (96, 97, 99, 98), (86, 78, 96, 98), (88, 86, 98, 99), (78, 80, 97, 96), (100, 102, 106, 104), (78, 86, 102, 100), (79, 78, 100, 101), (103, 101, 105, 107), (101, 100, 104, 105), (112, 108, 109, 113), (108, 111, 110, 109), (108, 112, 90, 111), (116, 114, 115, 117), (114, 119, 118, 115), (119, 114, 116, 91)])
me_cube_001.polygons.foreach_set('material_index', [1, 1, 1, 1, 1, 1, 1, 1, 1, 0, 0, 1, 1, 1, 1, 1, 1, 1, 1, 1, 1, 1, 1, 0, 0, 0, 0, 0, 0, 1, 1, 1, 1, 1, 1, 1, 1, 1, 0, 0, 1, 1, 1, 1, 1, 1, 1, 1, 1, 1, 1, 1, 0, 0, 0, 0, 0, 0, 1, 1, 1, 1, 1, 1, 1, 1, 1, 0, 0, 1, 1, 1, 1, 1, 1, 1, 1, 1, 1, 1, 1, 1, 0, 0, 0, 0, 0, 0, 1, 1, 1, 1, 1, 1, 1, 1, 1, 0, 0, 1, 1, 1, 1, 1, 1, 1, 1, 1, 1, 1, 1, 1, 0, 0, 0, 0, 0, 0])
me_cube_001.materials.append(mat_tabletopmat)
me_cube_001.materials.append(mat_tablemetalbarmat)
me_cube_001.use_remesh_preserve_volume = False
me_cube_001.use_remesh_preserve_attributes = False
me_cube_001.use_mirror_vertex_groups = False
me_cube_001.update()
me_cube = bpy.data.meshes.new('Cube')
me_cube.from_pydata([(1.0, 1.0, 0.0009384), (1.0, -1.0, 0.0009384), (-1.0, -1.0, 0.0009384), (-1.0, 1.0, 0.0009384)], [], [(0, 3, 2, 1)])
me_cube.materials.append(mat_material)
me_cube.use_remesh_preserve_volume = False
me_cube.use_remesh_preserve_attributes = False
me_cube.use_mirror_vertex_groups = False
me_cube.update()

# ---- objects
ob_labdrawer = bpy.data.objects.new('LabDrawer', me_cube_006)
ob_labtablecabinetdoor1 = bpy.data.objects.new('LabTableCabinetDoor1', me_cube_004)
ob_labtable = bpy.data.objects.new('LabTable', me_cube_003)
ob_tablefeet = bpy.data.objects.new('TableFeet', me_cube_002)
ob_table = bpy.data.objects.new('Table', me_cube_001)
ob_ground = bpy.data.objects.new('Ground', me_cube)

# ---- transforms, parenting, visibility, modifiers, constraints
ob_labdrawer.location = (0.2134, -0.07643, 0.6282)
ob_labdrawer.lineart.crease_threshold = 0.0
ob_labtablecabinetdoor1.location = (-1.502, -0.4413, 0.01996)
ob_labtablecabinetdoor1.lineart.crease_threshold = 0.0
ob_labtable.location = (0.0, 0.0, 0.0)
ob_labtable.show_wire = True
ob_labtable.lineart.crease_threshold = 0.0
ob_tablefeet.location = (-2.896, 0.0, -0.0004001)
ob_tablefeet.lineart.crease_threshold = 0.0
ob_table.location = (-2.896, 0.0, 0.8135)
ob_table.lineart.crease_threshold = 0.0
ob_ground.location = (0.0, 0.0, 0.0)
ob_ground.lock_rotations_4d = False
ob_ground.empty_display_type = 'ARROWS'
ob_ground.lineart.crease_threshold = 0.0

# ---- collection membership
col_collection_1.objects.link(ob_labdrawer)
col_collection_1.objects.link(ob_labtablecabinetdoor1)
col_collection_1.objects.link(ob_labtable)
col_collection_1.objects.link(ob_tablefeet)
col_collection_1.objects.link(ob_table)
col_collection_1.objects.link(ob_ground)

# ---- scene / render settings (as saved in the file)
scene.frame_start = 1; scene.frame_end = 250; scene.frame_set(1)
scene.render.engine = 'BLENDER_EEVEE_NEXT'
scene.render.resolution_percentage = 50
scene.render.dither_intensity = 0.0
scene.cycles.use_denoising = False
scene.cycles.samples = 128
scene.cycles.sampling_pattern = 'TABULATED_SOBOL'
scene.cycles.light_sampling_threshold = 0.0
scene.cycles.use_adaptive_sampling = False
scene.cycles.use_light_tree = False
scene.cycles.blur_glossy = 0.0
scene.cycles.sample_clamp_indirect = 0.0
scene.view_settings.view_transform = 'Standard'
bpy.context.view_layer.update()

# ---- added for rendering (the .blend has no active camera and no usable light): camera, sun
cam_auto = bpy.data.cameras.new('AutoCamera')
cam_auto.lens = 50.0
cam_auto.sensor_width = 36.0
cam_auto.clip_end = 1000.0
ob_auto_camera = bpy.data.objects.new('AutoCamera', cam_auto)
scene.collection.objects.link(ob_auto_camera)
ob_auto_camera.location = (3.5812, -6.15742, 4.53651)
ob_auto_camera.rotation_euler = (1.09748, -7.21219e-08, 0.694738)
scene.camera = ob_auto_camera
light_auto_sun = bpy.data.lights.new('AutoSun', 'SUN')
light_auto_sun.energy = 3.0
light_auto_sun.angle = 0.0523599
ob_auto_sun = bpy.data.objects.new('AutoSun', light_auto_sun)
scene.collection.objects.link(ob_auto_sun)
ob_auto_sun.rotation_euler = (0.872665, 0.174533, 0.523599)
bpy.context.view_layer.update()
